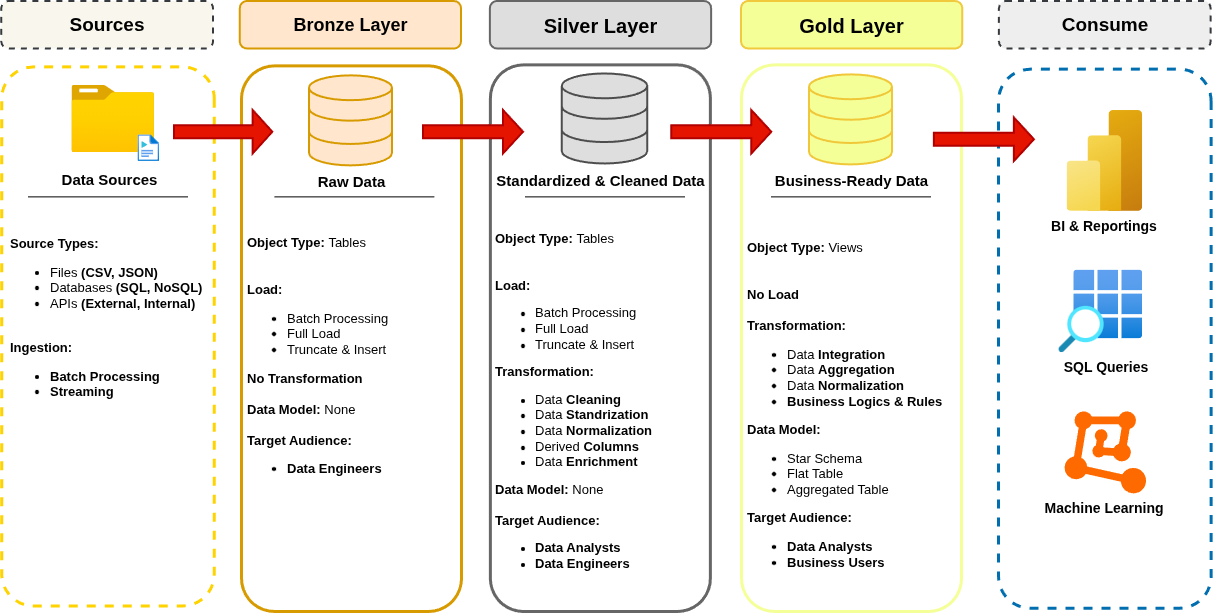

The diagram above was exported from draw.io. Its source (the exported page's mxGraphModel, read from the mxfile embedded in the PNG):
<mxGraphModel dx="1414" dy="787" grid="1" gridSize="10" guides="1" tooltips="1" connect="1" arrows="1" fold="1" page="1" pageScale="1" pageWidth="827" pageHeight="1169" math="0" shadow="0">
  <root>
    <mxCell id="0" />
    <mxCell id="1" parent="0" />
    <mxCell id="KWZGBOrzCLUvq5kOfLGF-3" parent="1" style="rounded=1;whiteSpace=wrap;html=1;rotation=90;fillColor=none;fontColor=#0000FF;strokeColor=light-dark(#FFD300,#FFD300);strokeWidth=3;dashed=1;" value="" vertex="1">
      <mxGeometry height="212.58" width="539.1" x="-153.04999999999998" y="358.63" as="geometry" />
    </mxCell>
    <mxCell id="KWZGBOrzCLUvq5kOfLGF-18" parent="1" style="rounded=1;whiteSpace=wrap;html=1;strokeColor=light-dark(#F1C93C,#F1C93C);fillColor=light-dark(#F4FF97,#F4FF97);strokeWidth=2;" value="&lt;font style=&quot;color: rgb(0, 0, 0); font-size: 20px;&quot;&gt;&lt;b style=&quot;&quot;&gt;Gold Layer&lt;/b&gt;&lt;/font&gt;" vertex="1">
      <mxGeometry height="47.52" width="221.25" x="750" y="130" as="geometry" />
    </mxCell>
    <mxCell id="KWZGBOrzCLUvq5kOfLGF-19" parent="1" style="rounded=1;whiteSpace=wrap;html=1;strokeColor=light-dark(#F4FF97,#F4FF97);fillColor=none;fontColor=#333333;strokeWidth=3;" value="" vertex="1">
      <mxGeometry height="546.59" width="220" x="750" y="193.41" as="geometry" />
    </mxCell>
    <mxCell id="KWZGBOrzCLUvq5kOfLGF-20" parent="1" style="image;aspect=fixed;html=1;points=[];align=center;fontSize=12;image=img/lib/azure2/general/Folder_Blank.svg;" value="" vertex="1">
      <mxGeometry height="67.13" width="82.72" x="80.41" y="213.92000000000002" as="geometry" />
    </mxCell>
    <mxCell id="KWZGBOrzCLUvq5kOfLGF-21" parent="1" style="image;aspect=fixed;html=1;points=[];align=center;fontSize=12;image=img/lib/azure2/general/Media_File.svg;" value="" vertex="1">
      <mxGeometry height="26.63" width="21.65" x="146.48" y="263.37" as="geometry" />
    </mxCell>
    <mxCell id="KWZGBOrzCLUvq5kOfLGF-33" parent="1" style="html=1;verticalLabelPosition=bottom;align=center;labelBackgroundColor=#ffffff;verticalAlign=top;strokeWidth=2;strokeColor=light-dark(#4D4D4D,#4D4D4D);shadow=0;dashed=0;shape=mxgraph.ios7.icons.data;fillColor=light-dark(#DEDEDE,#DEDEDE);" value="" vertex="1">
      <mxGeometry height="90" width="85.5" x="570.75" y="202.48" as="geometry" />
    </mxCell>
    <mxCell id="KWZGBOrzCLUvq5kOfLGF-34" parent="1" style="html=1;verticalLabelPosition=bottom;align=center;labelBackgroundColor=#ffffff;verticalAlign=top;strokeWidth=2;strokeColor=light-dark(#F0C738,#F0C738);shadow=0;dashed=0;shape=mxgraph.ios7.icons.data;fillColor=light-dark(#F4FF97,#F4FF97);" value="" vertex="1">
      <mxGeometry height="90" width="83" x="818" y="203.41" as="geometry" />
    </mxCell>
    <mxCell id="KWZGBOrzCLUvq5kOfLGF-44" parent="1" style="text;html=1;whiteSpace=wrap;strokeColor=none;fillColor=none;align=center;verticalAlign=middle;rounded=0;" value="&lt;font style=&quot;font-size: 15px;&quot;&gt;&lt;b&gt;Business-Ready Data&lt;/b&gt;&lt;/font&gt;" vertex="1">
      <mxGeometry height="30" width="164.62" x="778.31" y="294.41" as="geometry" />
    </mxCell>
    <mxCell id="KWZGBOrzCLUvq5kOfLGF-66" parent="1" style="text;html=1;whiteSpace=wrap;strokeColor=none;fillColor=none;align=left;verticalAlign=middle;rounded=0;fontSize=13;" value="&lt;div&gt;&lt;font&gt;&lt;b&gt;Object Type:&amp;nbsp;&lt;/b&gt;Views&lt;b&gt;&lt;font&gt;&lt;/font&gt;&lt;/b&gt;&lt;/font&gt;&lt;/div&gt;&lt;div&gt;&lt;font&gt;&lt;br&gt;&lt;/font&gt;&lt;/div&gt;&lt;div&gt;&lt;font&gt;&lt;br&gt;&lt;/font&gt;&lt;/div&gt;&lt;b&gt;&lt;font&gt;No Load&lt;/font&gt;&lt;/b&gt;&lt;div&gt;&lt;b&gt;&lt;font&gt;&lt;br&gt;&lt;/font&gt;&lt;/b&gt;&lt;div&gt;&lt;b&gt;&lt;font&gt;Transformation:&lt;/font&gt;&lt;/b&gt;&lt;/div&gt;&lt;div&gt;&lt;ul&gt;&lt;li&gt;&lt;font&gt;Data &lt;b&gt;Integration&lt;/b&gt;&lt;/font&gt;&lt;/li&gt;&lt;li&gt;&lt;font&gt;Data &lt;b&gt;Aggregation&lt;/b&gt;&lt;/font&gt;&lt;/li&gt;&lt;li&gt;&lt;font&gt;Data &lt;b&gt;Normalization&lt;/b&gt;&lt;/font&gt;&lt;/li&gt;&lt;li&gt;&lt;font&gt;&lt;b&gt;Business Logics &amp;amp; Rules&lt;/b&gt;&lt;/font&gt;&lt;/li&gt;&lt;/ul&gt;&lt;b&gt;&lt;font&gt;Data Model:&lt;/font&gt;&lt;/b&gt;&lt;/div&gt;&lt;div&gt;&lt;ul&gt;&lt;li&gt;&lt;font&gt;Star Schema&lt;/font&gt;&lt;/li&gt;&lt;li&gt;&lt;font&gt;Flat Table&lt;/font&gt;&lt;/li&gt;&lt;li&gt;&lt;font&gt;Aggregated Table&lt;/font&gt;&lt;/li&gt;&lt;/ul&gt;&lt;span style=&quot;background-color: transparent; color: light-dark(rgb(0, 0, 0), rgb(255, 255, 255));&quot;&gt;&lt;font&gt;&lt;b&gt;Target Audience:&lt;/b&gt;&lt;/font&gt;&lt;/span&gt;&lt;/div&gt;&lt;div&gt;&lt;ul&gt;&lt;li&gt;&lt;span style=&quot;background-color: transparent; color: light-dark(rgb(0, 0, 0), rgb(255, 255, 255));&quot;&gt;&lt;font&gt;&lt;b&gt;Data Analysts&lt;/b&gt;&lt;/font&gt;&lt;/span&gt;&lt;/li&gt;&lt;li&gt;&lt;span style=&quot;background-color: transparent; color: light-dark(rgb(0, 0, 0), rgb(255, 255, 255));&quot;&gt;&lt;font&gt;&lt;b&gt;Business Users&lt;/b&gt;&lt;/font&gt;&lt;/span&gt;&lt;/li&gt;&lt;/ul&gt;&lt;/div&gt;&lt;div&gt;&lt;br&gt;&lt;/div&gt;&lt;/div&gt;" vertex="1">
      <mxGeometry height="336.7" width="206.07" x="753.93" y="379.37" as="geometry" />
    </mxCell>
    <mxCell id="UhhVg-ssmsOPdMAdd8mH-4" parent="1" style="rounded=1;whiteSpace=wrap;html=1;strokeColor=light-dark(#666666, #666666);fillColor=none;fontColor=#333333;strokeWidth=3;" value="" vertex="1">
      <mxGeometry height="546.59" width="220" x="498.88" y="193.41000000000003" as="geometry" />
    </mxCell>
    <mxCell id="UhhVg-ssmsOPdMAdd8mH-6" parent="1" style="text;html=1;whiteSpace=wrap;strokeColor=none;fillColor=none;align=center;verticalAlign=middle;rounded=0;" value="&lt;font style=&quot;font-size: 15px;&quot;&gt;&lt;b&gt;&amp;nbsp;Standardized &amp;amp; Cleaned Data&amp;nbsp;&lt;/b&gt;&lt;/font&gt;" vertex="1">
      <mxGeometry height="30" width="225.12" x="497.44" y="294.41" as="geometry" />
    </mxCell>
    <mxCell id="UhhVg-ssmsOPdMAdd8mH-7" parent="1" style="text;html=1;whiteSpace=wrap;strokeColor=none;fillColor=none;align=left;verticalAlign=middle;rounded=0;" value="&lt;div&gt;&lt;font style=&quot;font-size: 13px;&quot;&gt;&lt;b style=&quot;&quot;&gt;Object Type: &lt;/b&gt;Tables&lt;/font&gt;&lt;/div&gt;&lt;div&gt;&lt;b&gt;&lt;font style=&quot;font-size: 13px;&quot;&gt;&lt;br&gt;&lt;/font&gt;&lt;/b&gt;&lt;/div&gt;&lt;div&gt;&lt;b&gt;&lt;font style=&quot;font-size: 13px;&quot;&gt;&lt;br&gt;&lt;/font&gt;&lt;/b&gt;&lt;/div&gt;&lt;div&gt;&lt;b&gt;&lt;font style=&quot;font-size: 13px;&quot;&gt;Load:&lt;/font&gt;&lt;/b&gt;&lt;div&gt;&lt;ul&gt;&lt;li&gt;&lt;font style=&quot;font-size: 13px;&quot;&gt;Batch Processing&lt;/font&gt;&lt;/li&gt;&lt;li&gt;&lt;font style=&quot;font-size: 13px;&quot;&gt;Full Load&amp;nbsp;&lt;/font&gt;&lt;/li&gt;&lt;li&gt;&lt;font style=&quot;font-size: 13px;&quot;&gt;Truncate &amp;amp; Insert&lt;/font&gt;&lt;/li&gt;&lt;/ul&gt;&lt;b&gt;&lt;font style=&quot;font-size: 13px;&quot;&gt;Transformation:&lt;/font&gt;&lt;/b&gt;&lt;/div&gt;&lt;div&gt;&lt;ul&gt;&lt;li&gt;&lt;font style=&quot;font-size: 13px;&quot;&gt;Data &lt;b&gt;Cleaning&lt;/b&gt;&lt;/font&gt;&lt;/li&gt;&lt;li&gt;&lt;font style=&quot;font-size: 13px;&quot;&gt;Data &lt;b&gt;Standrization&lt;/b&gt;&lt;/font&gt;&lt;/li&gt;&lt;li&gt;&lt;font style=&quot;font-size: 13px;&quot;&gt;Data &lt;b&gt;Normalization&lt;/b&gt;&lt;/font&gt;&lt;/li&gt;&lt;li&gt;&lt;font style=&quot;font-size: 13px;&quot;&gt;Derived &lt;b&gt;Columns&lt;/b&gt;&lt;/font&gt;&lt;/li&gt;&lt;li&gt;&lt;font style=&quot;font-size: 13px;&quot;&gt;Data&lt;b&gt; Enrichment&lt;/b&gt;&lt;/font&gt;&lt;/li&gt;&lt;/ul&gt;&lt;font style=&quot;font-size: 13px;&quot;&gt;&lt;b&gt;Data Model: &lt;/b&gt;None&lt;/font&gt;&lt;/div&gt;&lt;div&gt;&lt;font style=&quot;font-size: 13px;&quot;&gt;&lt;br&gt;&lt;/font&gt;&lt;/div&gt;&lt;div&gt;&lt;b&gt;&lt;font style=&quot;font-size: 13px;&quot;&gt;Target Audience:&lt;/font&gt;&lt;/b&gt;&lt;/div&gt;&lt;div&gt;&lt;ul&gt;&lt;li&gt;&lt;font style=&quot;font-size: 13px;&quot;&gt;&lt;b&gt;Data Analysts&lt;/b&gt;&lt;/font&gt;&lt;/li&gt;&lt;li&gt;&lt;font style=&quot;font-size: 13px;&quot;&gt;&lt;b&gt;Data Engineers&lt;/b&gt;&lt;/font&gt;&lt;/li&gt;&lt;/ul&gt;&lt;/div&gt;&lt;div&gt;&lt;br&gt;&lt;/div&gt;&lt;/div&gt;" vertex="1">
      <mxGeometry height="346.07" width="185.12" x="502" y="370" as="geometry" />
    </mxCell>
    <mxCell id="UhhVg-ssmsOPdMAdd8mH-8" parent="1" style="rounded=1;whiteSpace=wrap;html=1;strokeColor=light-dark(#666666,#666666);fillColor=light-dark(#DEDEDE,#DEDEDE);strokeWidth=2;fillStyle=solid;" value="&lt;font style=&quot;color: rgb(0, 0, 0); font-size: 20px;&quot;&gt;&lt;b style=&quot;&quot;&gt;Silver Layer&lt;/b&gt;&lt;/font&gt;" vertex="1">
      <mxGeometry height="47.52" width="221.25" x="498.88" y="130" as="geometry" />
    </mxCell>
    <mxCell id="UhhVg-ssmsOPdMAdd8mH-10" parent="1" style="rounded=1;whiteSpace=wrap;html=1;strokeColor=light-dark(#D79B00,#D79B00);fillColor=light-dark(#FFE6CC,#FFE6CC);strokeWidth=2;" value="&lt;font style=&quot;color: rgb(0, 0, 0); font-size: 18px;&quot;&gt;&lt;b style=&quot;&quot;&gt;Bronze Layer&lt;/b&gt;&lt;/font&gt;" vertex="1">
      <mxGeometry height="47.52" width="221.25" x="248.75" y="130" as="geometry" />
    </mxCell>
    <mxCell id="UhhVg-ssmsOPdMAdd8mH-11" parent="1" style="rounded=1;whiteSpace=wrap;html=1;strokeColor=light-dark(#D79B00,#D79B00);fillColor=none;fontColor=#333333;strokeWidth=3;" value="" vertex="1">
      <mxGeometry height="545.63" width="220" x="250" y="194.37" as="geometry" />
    </mxCell>
    <mxCell id="UhhVg-ssmsOPdMAdd8mH-12" parent="1" style="html=1;verticalLabelPosition=bottom;align=center;labelBackgroundColor=#ffffff;verticalAlign=top;strokeWidth=2;strokeColor=#d79b00;shadow=0;dashed=0;shape=mxgraph.ios7.icons.data;fillColor=#ffe6cc;" value="" vertex="1">
      <mxGeometry height="90" width="83" x="318" y="204.37" as="geometry" />
    </mxCell>
    <mxCell id="UhhVg-ssmsOPdMAdd8mH-13" parent="1" style="text;html=1;whiteSpace=wrap;strokeColor=none;fillColor=none;align=center;verticalAlign=middle;rounded=0;" value="&lt;font style=&quot;font-size: 15px;&quot;&gt;&lt;b&gt;Raw Data&lt;/b&gt;&lt;/font&gt;" vertex="1">
      <mxGeometry height="30" width="164.62" x="278.30999999999995" y="295.37" as="geometry" />
    </mxCell>
    <mxCell id="UhhVg-ssmsOPdMAdd8mH-14" parent="1" style="text;html=1;whiteSpace=wrap;strokeColor=none;fillColor=none;align=left;verticalAlign=middle;rounded=0;fontSize=13;" value="&lt;div&gt;&lt;font&gt;&lt;b&gt;Object Type:&amp;nbsp;&lt;/b&gt;Tables&lt;b&gt;&lt;font&gt;&lt;/font&gt;&lt;/b&gt;&lt;/font&gt;&lt;/div&gt;&lt;div&gt;&lt;font&gt;&lt;br&gt;&lt;/font&gt;&lt;/div&gt;&lt;div&gt;&lt;font&gt;&lt;br&gt;&lt;/font&gt;&lt;/div&gt;&lt;b&gt;&lt;font&gt;Load:&lt;/font&gt;&lt;/b&gt;&lt;div&gt;&lt;ul&gt;&lt;li&gt;Batch Processing&lt;/li&gt;&lt;li&gt;Full Load&amp;nbsp;&lt;/li&gt;&lt;li&gt;Truncate &amp;amp; Insert&lt;/li&gt;&lt;/ul&gt;&lt;div&gt;&lt;div&gt;&lt;b&gt;&lt;font&gt;No Transformation&lt;/font&gt;&lt;/b&gt;&lt;/div&gt;&lt;div&gt;&lt;b&gt;&lt;font&gt;&lt;br&gt;&lt;/font&gt;&lt;/b&gt;&lt;/div&gt;&lt;div&gt;&lt;font&gt;&lt;b&gt;Data Model: &lt;/b&gt;None&lt;/font&gt;&lt;/div&gt;&lt;div&gt;&lt;font&gt;&lt;br&gt;&lt;/font&gt;&lt;/div&gt;&lt;div&gt;&lt;span style=&quot;background-color: transparent; color: light-dark(rgb(0, 0, 0), rgb(255, 255, 255));&quot;&gt;&lt;font&gt;&lt;b&gt;Target Audience:&lt;/b&gt;&lt;/font&gt;&lt;/span&gt;&lt;/div&gt;&lt;div&gt;&lt;ul&gt;&lt;li&gt;&lt;span style=&quot;background-color: transparent; color: light-dark(rgb(0, 0, 0), rgb(255, 255, 255));&quot;&gt;&lt;font&gt;&lt;b&gt;Data Engineers&lt;/b&gt;&lt;/font&gt;&lt;/span&gt;&lt;/li&gt;&lt;/ul&gt;&lt;/div&gt;&lt;div&gt;&lt;br&gt;&lt;/div&gt;&lt;/div&gt;&lt;/div&gt;" vertex="1">
      <mxGeometry height="336.7" width="189" x="253.93" y="331" as="geometry" />
    </mxCell>
    <mxCell id="UhhVg-ssmsOPdMAdd8mH-20" edge="1" parent="1" style="endArrow=none;html=1;rounded=0;" value="">
      <mxGeometry height="50" relative="1" width="50" as="geometry">
        <mxPoint x="282.93" y="325.37" as="sourcePoint" />
        <mxPoint x="442.93" y="325.37" as="targetPoint" />
      </mxGeometry>
    </mxCell>
    <mxCell id="UhhVg-ssmsOPdMAdd8mH-22" edge="1" parent="1" style="endArrow=none;html=1;rounded=0;" value="">
      <mxGeometry height="50" relative="1" width="50" as="geometry">
        <mxPoint x="533.5" y="325.37" as="sourcePoint" />
        <mxPoint x="693.5" y="325.37" as="targetPoint" />
      </mxGeometry>
    </mxCell>
    <mxCell id="UhhVg-ssmsOPdMAdd8mH-23" edge="1" parent="1" style="endArrow=none;html=1;rounded=0;" value="">
      <mxGeometry height="50" relative="1" width="50" as="geometry">
        <mxPoint x="779.5" y="325.37" as="sourcePoint" />
        <mxPoint x="939.5" y="325.37" as="targetPoint" />
      </mxGeometry>
    </mxCell>
    <mxCell id="UhhVg-ssmsOPdMAdd8mH-25" parent="1" style="shape=singleArrow;whiteSpace=wrap;html=1;fillColor=#e51400;strokeColor=light-dark(#B20000, #ffffff);strokeWidth=2;fontColor=#ffffff;" value="" vertex="1">
      <mxGeometry height="43.45" width="98.31" x="183" y="239.03" as="geometry" />
    </mxCell>
    <mxCell id="UhhVg-ssmsOPdMAdd8mH-26" parent="1" style="shape=singleArrow;whiteSpace=wrap;html=1;fillColor=#e51400;strokeColor=light-dark(#B20000, #ffffff);strokeWidth=2;fontColor=#ffffff;" value="" vertex="1">
      <mxGeometry height="43.45" width="100" x="432" y="239.03" as="geometry" />
    </mxCell>
    <mxCell id="UhhVg-ssmsOPdMAdd8mH-27" parent="1" style="shape=singleArrow;whiteSpace=wrap;html=1;fillColor=#e51400;strokeColor=light-dark(#B20000, #ffffff);strokeWidth=2;fontColor=#ffffff;" value="" vertex="1">
      <mxGeometry height="43.45" width="100" x="680.3100000000001" y="239.03" as="geometry" />
    </mxCell>
    <mxCell id="UhhVg-ssmsOPdMAdd8mH-31" parent="1" style="text;html=1;whiteSpace=wrap;strokeColor=none;fillColor=none;align=center;verticalAlign=middle;rounded=0;fontSize=16;" value="&lt;font style=&quot;font-size: 15px;&quot;&gt;&lt;b&gt;Data Sources&lt;/b&gt;&lt;/font&gt;" vertex="1">
      <mxGeometry height="30" width="164.62" x="35.879999999999995" y="293.48" as="geometry" />
    </mxCell>
    <mxCell id="UhhVg-ssmsOPdMAdd8mH-32" edge="1" parent="1" style="endArrow=none;html=1;rounded=0;" value="">
      <mxGeometry height="50" relative="1" width="50" as="geometry">
        <mxPoint x="36.500000000000014" y="325.37" as="sourcePoint" />
        <mxPoint x="196.5" y="325.37" as="targetPoint" />
      </mxGeometry>
    </mxCell>
    <mxCell id="UhhVg-ssmsOPdMAdd8mH-33" parent="1" style="text;html=1;whiteSpace=wrap;strokeColor=none;fillColor=none;align=left;verticalAlign=middle;rounded=0;fontSize=13;spacingTop=0;horizontal=1;perimeterSpacing=0;" value="&lt;div&gt;&lt;font&gt;&lt;b&gt;Source Types:&amp;nbsp;&lt;/b&gt;&lt;/font&gt;&lt;/div&gt;&lt;div&gt;&lt;ul&gt;&lt;li&gt;&lt;font&gt;Files &lt;b&gt;(CSV, JSON)&lt;/b&gt;&lt;/font&gt;&lt;/li&gt;&lt;li&gt;&lt;font&gt;Databases &lt;b&gt;(SQL, NoSQL)&lt;/b&gt;&lt;/font&gt;&lt;/li&gt;&lt;li&gt;&lt;font&gt;APIs &lt;b&gt;(External, Internal)&lt;/b&gt;&lt;/font&gt;&lt;/li&gt;&lt;/ul&gt;&lt;br&gt;&lt;b&gt;Ingestion:&lt;/b&gt;&lt;/div&gt;&lt;div&gt;&lt;ul&gt;&lt;li&gt;&lt;b&gt;Batch Processing&lt;/b&gt;&lt;/li&gt;&lt;li&gt;&lt;b&gt;Streaming&lt;/b&gt;&lt;/li&gt;&lt;/ul&gt;&lt;/div&gt;&lt;div&gt;&lt;font&gt;&lt;br&gt;&lt;/font&gt;&lt;/div&gt;&lt;div&gt;&lt;font&gt;&lt;br&gt;&lt;/font&gt;&lt;/div&gt;&lt;br&gt;&lt;div&gt;&lt;div&gt;&lt;div&gt;&lt;br&gt;&lt;/div&gt;&lt;/div&gt;&lt;/div&gt;" vertex="1">
      <mxGeometry height="336.7" width="202.73" x="16.82" y="315.17" as="geometry" />
    </mxCell>
    <mxCell id="UhhVg-ssmsOPdMAdd8mH-34" parent="1" style="rounded=1;whiteSpace=wrap;html=1;rotation=90;fillColor=none;fontColor=#ffffff;strokeColor=#006EAF;strokeWidth=3;dashed=1;" value="" vertex="1">
      <mxGeometry height="212.58" width="539.1" x="843.75" y="360.89" as="geometry" />
    </mxCell>
    <mxCell id="UhhVg-ssmsOPdMAdd8mH-37" parent="1" style="rounded=1;whiteSpace=wrap;html=1;strokeColor=#36393d;fillColor=#eeeeee;strokeWidth=2;fontSize=19;fontStyle=1;dashed=1;" value="&lt;font style=&quot;color: light-dark(rgb(0, 0, 0), rgb(0, 0, 0));&quot;&gt;Consume&lt;/font&gt;" vertex="1">
      <mxGeometry height="47.52" width="211.7" x="1007.92" y="130" as="geometry" />
    </mxCell>
    <mxCell id="UhhVg-ssmsOPdMAdd8mH-41" parent="1" style="image;aspect=fixed;html=1;points=[];align=center;fontSize=12;image=img/lib/azure2/analytics/Power_BI_Embedded.svg;" value="" vertex="1">
      <mxGeometry height="100.85" width="75.64" x="1075.48" y="239.02999999999997" as="geometry" />
    </mxCell>
    <mxCell id="UhhVg-ssmsOPdMAdd8mH-42" parent="1" style="text;html=1;whiteSpace=wrap;strokeColor=none;fillColor=none;align=center;verticalAlign=middle;rounded=0;fontStyle=1;fontSize=13;" value="&lt;font style=&quot;font-size: 14px;&quot;&gt;BI &amp;amp; Reportings&lt;/font&gt;" vertex="1">
      <mxGeometry height="30" width="112.18" x="1057.21" y="339.88" as="geometry" />
    </mxCell>
    <mxCell id="UhhVg-ssmsOPdMAdd8mH-43" parent="1" style="image;aspect=fixed;html=1;points=[];align=center;fontSize=12;image=img/lib/azure2/general/Search_Grid.svg;" value="" vertex="1">
      <mxGeometry height="82.52" width="83.75" x="1067.3700000000001" y="398.62" as="geometry" />
    </mxCell>
    <mxCell id="UhhVg-ssmsOPdMAdd8mH-44" parent="1" style="text;html=1;whiteSpace=wrap;strokeColor=none;fillColor=none;align=center;verticalAlign=middle;rounded=0;fontStyle=1;fontSize=13;" value="&lt;font style=&quot;font-size: 14px;&quot;&gt;SQL Queries&lt;/font&gt;" vertex="1">
      <mxGeometry height="30" width="90" x="1069.5" y="481.14" as="geometry" />
    </mxCell>
    <mxCell id="UhhVg-ssmsOPdMAdd8mH-45" parent="1" style="points=[];aspect=fixed;html=1;align=center;shadow=0;dashed=0;fillColor=#FF6A00;strokeColor=none;shape=mxgraph.alibaba_cloud.machine_learning;" value="" vertex="1">
      <mxGeometry height="81.99" width="81.5" x="1073.02" y="539.88" as="geometry" />
    </mxCell>
    <mxCell id="UhhVg-ssmsOPdMAdd8mH-46" parent="1" style="text;html=1;whiteSpace=wrap;strokeColor=none;fillColor=none;align=center;verticalAlign=middle;rounded=0;fontStyle=1;fontSize=13;" value="&lt;font style=&quot;font-size: 14px;&quot;&gt;Machine Learning&lt;/font&gt;" vertex="1">
      <mxGeometry height="30" width="130" x="1048.3" y="621.87" as="geometry" />
    </mxCell>
    <mxCell id="UhhVg-ssmsOPdMAdd8mH-28" parent="1" style="shape=singleArrow;whiteSpace=wrap;html=1;fillColor=#e51400;strokeColor=light-dark(#B20000, #ffffff);strokeWidth=2;fontColor=#ffffff;" value="" vertex="1">
      <mxGeometry height="43.45" width="100" x="942.93" y="246.55" as="geometry" />
    </mxCell>
    <mxCell id="UhhVg-ssmsOPdMAdd8mH-47" parent="1" style="rounded=1;whiteSpace=wrap;html=1;strokeColor=#36393d;fillColor=#f9f7ed;strokeWidth=2;fontSize=19;fontStyle=1;dashed=1;" value="&lt;font style=&quot;color: light-dark(rgb(0, 0, 0), rgb(0, 0, 0));&quot;&gt;Sources&lt;/font&gt;" vertex="1">
      <mxGeometry height="47.52" width="211.7" x="10.29" y="130" as="geometry" />
    </mxCell>
  </root>
</mxGraphModel>